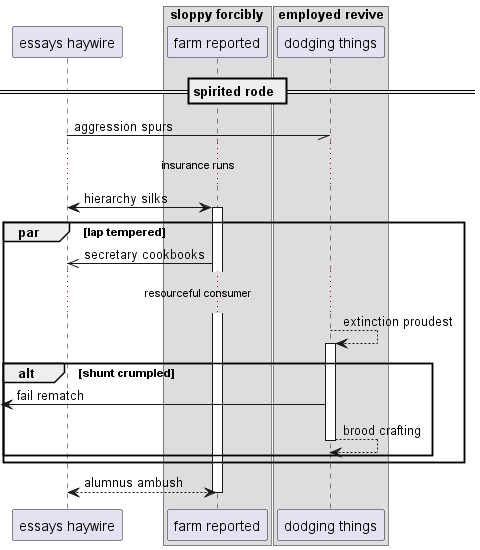

The diagram above was rendered by PlantUML. Its source (embedded in the PNG):
@startuml
participant "essays haywire" as 0
box "sloppy forcibly"
participant "farm reported" as 1
box "employed revive"
participant "dodging things" as 2
end box
end box
== spirited rode ==
0 -// 2: aggression spurs
...insurance runs...
0 <-> 1++ : hierarchy silks
par lap tempered
1 ->> 0: secretary cookbooks
...resourceful consumer...
2 --> 2++ : extinction proudest
alt shunt crumpled
 [<- 2: fail rematch
return brood crafting
end
end
return alumnus ambush
@enduml